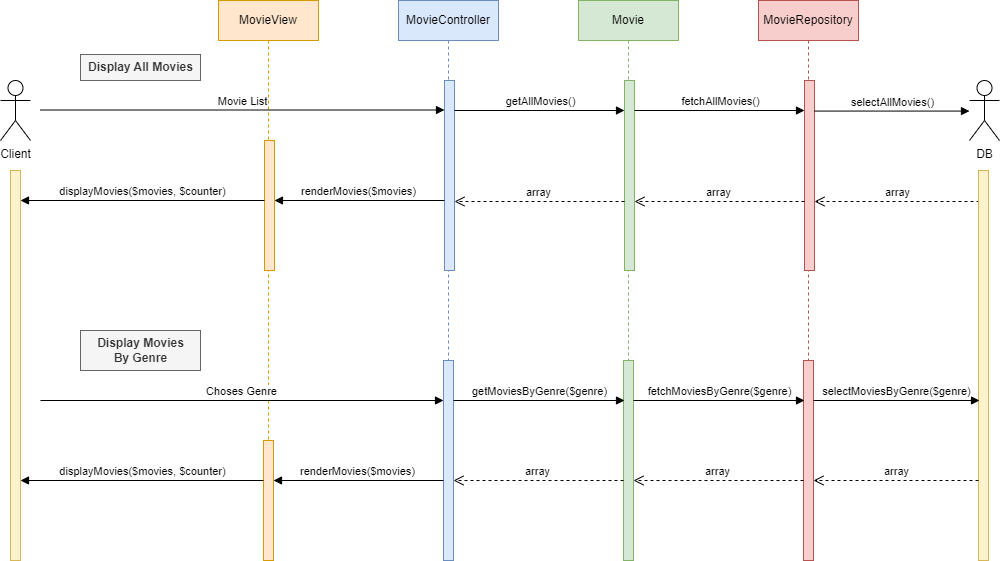

The diagram above was exported from draw.io. Its source (the exported page's mxGraphModel, read from the mxfile embedded in the PNG):
<mxGraphModel dx="1153" dy="692" grid="1" gridSize="10" guides="1" tooltips="1" connect="1" arrows="1" fold="1" page="1" pageScale="1" pageWidth="1200" pageHeight="2000" math="0" shadow="0">
  <root>
    <mxCell id="0" />
    <mxCell id="1" parent="0" />
    <mxCell id="IdA3eWlZ0CdBNOlW64M_-1" value="Display All Movies" style="text;align=center;fontStyle=1;verticalAlign=middle;spacingLeft=3;spacingRight=3;rotatable=0;points=[[0,0.5],[1,0.5]];portConstraint=eastwest;html=1;fillColor=#f5f5f5;strokeColor=#666666;fontColor=#333333;" vertex="1" parent="1">
      <mxGeometry x="120" y="174" width="120" height="26" as="geometry" />
    </mxCell>
    <mxCell id="IdA3eWlZ0CdBNOlW64M_-2" value="Client" style="shape=umlActor;verticalLabelPosition=bottom;verticalAlign=top;html=1;" vertex="1" parent="1">
      <mxGeometry x="40" y="200" width="30" height="60" as="geometry" />
    </mxCell>
    <mxCell id="IdA3eWlZ0CdBNOlW64M_-3" value="DB" style="shape=umlActor;verticalLabelPosition=bottom;verticalAlign=top;html=1;" vertex="1" parent="1">
      <mxGeometry x="1009" y="200" width="30" height="60" as="geometry" />
    </mxCell>
    <mxCell id="IdA3eWlZ0CdBNOlW64M_-8" value="MovieView" style="shape=umlLifeline;perimeter=lifelinePerimeter;whiteSpace=wrap;html=1;container=1;dropTarget=0;collapsible=0;recursiveResize=0;outlineConnect=0;portConstraint=eastwest;newEdgeStyle={&quot;curved&quot;:0,&quot;rounded&quot;:0};fillColor=#ffe6cc;strokeColor=#d79b00;" vertex="1" parent="1">
      <mxGeometry x="258" y="120" width="100" height="560" as="geometry" />
    </mxCell>
    <mxCell id="IdA3eWlZ0CdBNOlW64M_-25" value="" style="html=1;points=[[0,0,0,0,5],[0,1,0,0,-5],[1,0,0,0,5],[1,1,0,0,-5]];perimeter=orthogonalPerimeter;outlineConnect=0;targetShapes=umlLifeline;portConstraint=eastwest;newEdgeStyle={&quot;curved&quot;:0,&quot;rounded&quot;:0};fillColor=#ffe6cc;strokeColor=#d79b00;" vertex="1" parent="IdA3eWlZ0CdBNOlW64M_-8">
      <mxGeometry x="46" y="140" width="10" height="130" as="geometry" />
    </mxCell>
    <mxCell id="IdA3eWlZ0CdBNOlW64M_-42" value="" style="html=1;points=[[0,0,0,0,5],[0,1,0,0,-5],[1,0,0,0,5],[1,1,0,0,-5]];perimeter=orthogonalPerimeter;outlineConnect=0;targetShapes=umlLifeline;portConstraint=eastwest;newEdgeStyle={&quot;curved&quot;:0,&quot;rounded&quot;:0};fillColor=#ffe6cc;strokeColor=#d79b00;" vertex="1" parent="IdA3eWlZ0CdBNOlW64M_-8">
      <mxGeometry x="45" y="440" width="10" height="120" as="geometry" />
    </mxCell>
    <mxCell id="IdA3eWlZ0CdBNOlW64M_-9" value="Movie" style="shape=umlLifeline;perimeter=lifelinePerimeter;whiteSpace=wrap;html=1;container=1;dropTarget=0;collapsible=0;recursiveResize=0;outlineConnect=0;portConstraint=eastwest;newEdgeStyle={&quot;curved&quot;:0,&quot;rounded&quot;:0};fillColor=#d5e8d4;strokeColor=#82b366;" vertex="1" parent="1">
      <mxGeometry x="618" y="120" width="100" height="560" as="geometry" />
    </mxCell>
    <mxCell id="IdA3eWlZ0CdBNOlW64M_-13" value="" style="html=1;points=[[0,0,0,0,5],[0,1,0,0,-5],[1,0,0,0,5],[1,1,0,0,-5]];perimeter=orthogonalPerimeter;outlineConnect=0;targetShapes=umlLifeline;portConstraint=eastwest;newEdgeStyle={&quot;curved&quot;:0,&quot;rounded&quot;:0};fillColor=#d5e8d4;strokeColor=#82b366;" vertex="1" parent="IdA3eWlZ0CdBNOlW64M_-9">
      <mxGeometry x="46" y="80" width="10" height="190" as="geometry" />
    </mxCell>
    <mxCell id="IdA3eWlZ0CdBNOlW64M_-33" value="" style="html=1;points=[[0,0,0,0,5],[0,1,0,0,-5],[1,0,0,0,5],[1,1,0,0,-5]];perimeter=orthogonalPerimeter;outlineConnect=0;targetShapes=umlLifeline;portConstraint=eastwest;newEdgeStyle={&quot;curved&quot;:0,&quot;rounded&quot;:0};fillColor=#d5e8d4;strokeColor=#82b366;" vertex="1" parent="IdA3eWlZ0CdBNOlW64M_-9">
      <mxGeometry x="45" y="360" width="10" height="200" as="geometry" />
    </mxCell>
    <mxCell id="IdA3eWlZ0CdBNOlW64M_-10" value="MovieRepository" style="shape=umlLifeline;perimeter=lifelinePerimeter;whiteSpace=wrap;html=1;container=1;dropTarget=0;collapsible=0;recursiveResize=0;outlineConnect=0;portConstraint=eastwest;newEdgeStyle={&quot;curved&quot;:0,&quot;rounded&quot;:0};fillColor=#f8cecc;strokeColor=#b85450;" vertex="1" parent="1">
      <mxGeometry x="798" y="120" width="100" height="560" as="geometry" />
    </mxCell>
    <mxCell id="IdA3eWlZ0CdBNOlW64M_-14" value="" style="html=1;points=[[0,0,0,0,5],[0,1,0,0,-5],[1,0,0,0,5],[1,1,0,0,-5]];perimeter=orthogonalPerimeter;outlineConnect=0;targetShapes=umlLifeline;portConstraint=eastwest;newEdgeStyle={&quot;curved&quot;:0,&quot;rounded&quot;:0};fillColor=#f8cecc;strokeColor=#b85450;" vertex="1" parent="IdA3eWlZ0CdBNOlW64M_-10">
      <mxGeometry x="46" y="80" width="10" height="190" as="geometry" />
    </mxCell>
    <mxCell id="IdA3eWlZ0CdBNOlW64M_-34" value="" style="html=1;points=[[0,0,0,0,5],[0,1,0,0,-5],[1,0,0,0,5],[1,1,0,0,-5]];perimeter=orthogonalPerimeter;outlineConnect=0;targetShapes=umlLifeline;portConstraint=eastwest;newEdgeStyle={&quot;curved&quot;:0,&quot;rounded&quot;:0};fillColor=#f8cecc;strokeColor=#b85450;" vertex="1" parent="IdA3eWlZ0CdBNOlW64M_-10">
      <mxGeometry x="45" y="360" width="10" height="200" as="geometry" />
    </mxCell>
    <mxCell id="IdA3eWlZ0CdBNOlW64M_-11" value="MovieController" style="shape=umlLifeline;perimeter=lifelinePerimeter;whiteSpace=wrap;html=1;container=1;dropTarget=0;collapsible=0;recursiveResize=0;outlineConnect=0;portConstraint=eastwest;newEdgeStyle={&quot;curved&quot;:0,&quot;rounded&quot;:0};fillColor=#dae8fc;strokeColor=#6c8ebf;" vertex="1" parent="1">
      <mxGeometry x="438" y="120" width="100" height="560" as="geometry" />
    </mxCell>
    <mxCell id="IdA3eWlZ0CdBNOlW64M_-12" value="" style="html=1;points=[[0,0,0,0,5],[0,1,0,0,-5],[1,0,0,0,5],[1,1,0,0,-5]];perimeter=orthogonalPerimeter;outlineConnect=0;targetShapes=umlLifeline;portConstraint=eastwest;newEdgeStyle={&quot;curved&quot;:0,&quot;rounded&quot;:0};fillColor=#dae8fc;strokeColor=#6c8ebf;" vertex="1" parent="IdA3eWlZ0CdBNOlW64M_-11">
      <mxGeometry x="46" y="80" width="10" height="190" as="geometry" />
    </mxCell>
    <mxCell id="IdA3eWlZ0CdBNOlW64M_-32" value="" style="html=1;points=[[0,0,0,0,5],[0,1,0,0,-5],[1,0,0,0,5],[1,1,0,0,-5]];perimeter=orthogonalPerimeter;outlineConnect=0;targetShapes=umlLifeline;portConstraint=eastwest;newEdgeStyle={&quot;curved&quot;:0,&quot;rounded&quot;:0};fillColor=#dae8fc;strokeColor=#6c8ebf;" vertex="1" parent="IdA3eWlZ0CdBNOlW64M_-11">
      <mxGeometry x="45" y="360" width="10" height="200" as="geometry" />
    </mxCell>
    <mxCell id="IdA3eWlZ0CdBNOlW64M_-16" value="Movie List" style="html=1;verticalAlign=bottom;endArrow=block;curved=0;rounded=0;" edge="1" parent="1" target="IdA3eWlZ0CdBNOlW64M_-12">
      <mxGeometry width="80" relative="1" as="geometry">
        <mxPoint x="80" y="229.5" as="sourcePoint" />
        <mxPoint x="160" y="229.5" as="targetPoint" />
      </mxGeometry>
    </mxCell>
    <mxCell id="IdA3eWlZ0CdBNOlW64M_-17" value="getAllMovies()" style="html=1;verticalAlign=bottom;endArrow=block;curved=0;rounded=0;" edge="1" parent="1">
      <mxGeometry x="0.0061" width="80" relative="1" as="geometry">
        <mxPoint x="494" y="230" as="sourcePoint" />
        <mxPoint x="664" y="230" as="targetPoint" />
        <mxPoint as="offset" />
      </mxGeometry>
    </mxCell>
    <mxCell id="IdA3eWlZ0CdBNOlW64M_-18" value="fetchAllMovies()" style="html=1;verticalAlign=bottom;endArrow=block;curved=0;rounded=0;" edge="1" parent="1">
      <mxGeometry width="80" relative="1" as="geometry">
        <mxPoint x="674" y="230" as="sourcePoint" />
        <mxPoint x="844" y="230" as="targetPoint" />
      </mxGeometry>
    </mxCell>
    <mxCell id="IdA3eWlZ0CdBNOlW64M_-19" value="selectAllMovies()" style="html=1;verticalAlign=bottom;endArrow=block;curved=0;rounded=0;" edge="1" parent="1">
      <mxGeometry width="80" relative="1" as="geometry">
        <mxPoint x="854" y="230.57142857142856" as="sourcePoint" />
        <mxPoint x="1009" y="230.57142857142856" as="targetPoint" />
      </mxGeometry>
    </mxCell>
    <mxCell id="IdA3eWlZ0CdBNOlW64M_-20" value="array" style="html=1;verticalAlign=bottom;endArrow=open;dashed=1;endSize=8;curved=0;rounded=0;" edge="1" parent="1">
      <mxGeometry relative="1" as="geometry">
        <mxPoint x="1019" y="321" as="sourcePoint" />
        <mxPoint x="854" y="321" as="targetPoint" />
      </mxGeometry>
    </mxCell>
    <mxCell id="IdA3eWlZ0CdBNOlW64M_-21" value="array" style="html=1;verticalAlign=bottom;endArrow=open;dashed=1;endSize=8;curved=0;rounded=0;" edge="1" parent="1" source="IdA3eWlZ0CdBNOlW64M_-14">
      <mxGeometry relative="1" as="geometry">
        <mxPoint x="839" y="321" as="sourcePoint" />
        <mxPoint x="674" y="321" as="targetPoint" />
      </mxGeometry>
    </mxCell>
    <mxCell id="IdA3eWlZ0CdBNOlW64M_-22" value="array" style="html=1;verticalAlign=bottom;endArrow=open;dashed=1;endSize=8;curved=0;rounded=0;" edge="1" parent="1" source="IdA3eWlZ0CdBNOlW64M_-13">
      <mxGeometry relative="1" as="geometry">
        <mxPoint x="659" y="321" as="sourcePoint" />
        <mxPoint x="494" y="321" as="targetPoint" />
      </mxGeometry>
    </mxCell>
    <mxCell id="IdA3eWlZ0CdBNOlW64M_-27" value="" style="html=1;points=[[0,0,0,0,5],[0,1,0,0,-5],[1,0,0,0,5],[1,1,0,0,-5]];perimeter=orthogonalPerimeter;outlineConnect=0;targetShapes=umlLifeline;portConstraint=eastwest;newEdgeStyle={&quot;curved&quot;:0,&quot;rounded&quot;:0};fillColor=#fff2cc;strokeColor=#d6b656;" vertex="1" parent="1">
      <mxGeometry x="1018" y="290" width="10" height="390" as="geometry" />
    </mxCell>
    <mxCell id="IdA3eWlZ0CdBNOlW64M_-28" value="" style="html=1;points=[[0,0,0,0,5],[0,1,0,0,-5],[1,0,0,0,5],[1,1,0,0,-5]];perimeter=orthogonalPerimeter;outlineConnect=0;targetShapes=umlLifeline;portConstraint=eastwest;newEdgeStyle={&quot;curved&quot;:0,&quot;rounded&quot;:0};fillColor=#fff2cc;strokeColor=#d6b656;" vertex="1" parent="1">
      <mxGeometry x="50" y="290" width="10" height="390" as="geometry" />
    </mxCell>
    <mxCell id="IdA3eWlZ0CdBNOlW64M_-29" value="renderMovies($movies)" style="html=1;verticalAlign=bottom;endArrow=block;curved=0;rounded=0;" edge="1" parent="1">
      <mxGeometry width="80" relative="1" as="geometry">
        <mxPoint x="484" y="320.00000000000006" as="sourcePoint" />
        <mxPoint x="314" y="320.00000000000006" as="targetPoint" />
      </mxGeometry>
    </mxCell>
    <mxCell id="IdA3eWlZ0CdBNOlW64M_-30" value="displayMovies($movies, $counter)" style="html=1;verticalAlign=bottom;endArrow=block;curved=0;rounded=0;" edge="1" parent="1">
      <mxGeometry width="80" relative="1" as="geometry">
        <mxPoint x="304" y="320" as="sourcePoint" />
        <mxPoint x="60" y="320" as="targetPoint" />
      </mxGeometry>
    </mxCell>
    <mxCell id="IdA3eWlZ0CdBNOlW64M_-31" value="Display Movies&lt;div&gt;By Genre&lt;/div&gt;" style="text;align=center;fontStyle=1;verticalAlign=middle;spacingLeft=3;spacingRight=3;rotatable=0;points=[[0,0.5],[1,0.5]];portConstraint=eastwest;html=1;fillColor=#f5f5f5;strokeColor=#666666;fontColor=#333333;" vertex="1" parent="1">
      <mxGeometry x="120" y="450" width="120" height="40" as="geometry" />
    </mxCell>
    <mxCell id="IdA3eWlZ0CdBNOlW64M_-35" value="Choses Genre" style="html=1;verticalAlign=bottom;endArrow=block;curved=0;rounded=0;" edge="1" parent="1" target="IdA3eWlZ0CdBNOlW64M_-32">
      <mxGeometry width="80" relative="1" as="geometry">
        <mxPoint x="80" y="520" as="sourcePoint" />
        <mxPoint x="160" y="520" as="targetPoint" />
      </mxGeometry>
    </mxCell>
    <mxCell id="IdA3eWlZ0CdBNOlW64M_-36" value="getMoviesByGenre($genre)" style="html=1;verticalAlign=bottom;endArrow=block;curved=0;rounded=0;" edge="1" parent="1" source="IdA3eWlZ0CdBNOlW64M_-32">
      <mxGeometry width="80" relative="1" as="geometry">
        <mxPoint x="499" y="520" as="sourcePoint" />
        <mxPoint x="664" y="520" as="targetPoint" />
      </mxGeometry>
    </mxCell>
    <mxCell id="IdA3eWlZ0CdBNOlW64M_-37" value="fetchMoviesByGenre($genre)" style="html=1;verticalAlign=bottom;endArrow=block;curved=0;rounded=0;" edge="1" parent="1" source="IdA3eWlZ0CdBNOlW64M_-33">
      <mxGeometry width="80" relative="1" as="geometry">
        <mxPoint x="679" y="520" as="sourcePoint" />
        <mxPoint x="844" y="520" as="targetPoint" />
      </mxGeometry>
    </mxCell>
    <mxCell id="IdA3eWlZ0CdBNOlW64M_-38" value="selectMoviesByGenre($genre)" style="html=1;verticalAlign=bottom;endArrow=block;curved=0;rounded=0;" edge="1" parent="1" source="IdA3eWlZ0CdBNOlW64M_-34">
      <mxGeometry width="80" relative="1" as="geometry">
        <mxPoint x="859" y="520" as="sourcePoint" />
        <mxPoint x="1019" y="520" as="targetPoint" />
      </mxGeometry>
    </mxCell>
    <mxCell id="IdA3eWlZ0CdBNOlW64M_-39" value="array" style="html=1;verticalAlign=bottom;endArrow=open;dashed=1;endSize=8;curved=0;rounded=0;" edge="1" parent="1">
      <mxGeometry relative="1" as="geometry">
        <mxPoint x="1018" y="600" as="sourcePoint" />
        <mxPoint x="853" y="600" as="targetPoint" />
      </mxGeometry>
    </mxCell>
    <mxCell id="IdA3eWlZ0CdBNOlW64M_-40" value="array" style="html=1;verticalAlign=bottom;endArrow=open;dashed=1;endSize=8;curved=0;rounded=0;" edge="1" parent="1">
      <mxGeometry relative="1" as="geometry">
        <mxPoint x="843" y="600" as="sourcePoint" />
        <mxPoint x="673" y="600" as="targetPoint" />
      </mxGeometry>
    </mxCell>
    <mxCell id="IdA3eWlZ0CdBNOlW64M_-41" value="array" style="html=1;verticalAlign=bottom;endArrow=open;dashed=1;endSize=8;curved=0;rounded=0;" edge="1" parent="1">
      <mxGeometry relative="1" as="geometry">
        <mxPoint x="663" y="600" as="sourcePoint" />
        <mxPoint x="493" y="600" as="targetPoint" />
      </mxGeometry>
    </mxCell>
    <mxCell id="IdA3eWlZ0CdBNOlW64M_-43" value="renderMovies($movies)" style="html=1;verticalAlign=bottom;endArrow=block;curved=0;rounded=0;" edge="1" parent="1">
      <mxGeometry width="80" relative="1" as="geometry">
        <mxPoint x="483" y="600" as="sourcePoint" />
        <mxPoint x="313" y="600" as="targetPoint" />
      </mxGeometry>
    </mxCell>
    <mxCell id="IdA3eWlZ0CdBNOlW64M_-44" value="displayMovies($movies, $counter)" style="html=1;verticalAlign=bottom;endArrow=block;curved=0;rounded=0;" edge="1" parent="1" source="IdA3eWlZ0CdBNOlW64M_-42">
      <mxGeometry width="80" relative="1" as="geometry">
        <mxPoint x="300" y="600" as="sourcePoint" />
        <mxPoint x="60" y="600" as="targetPoint" />
      </mxGeometry>
    </mxCell>
  </root>
</mxGraphModel>